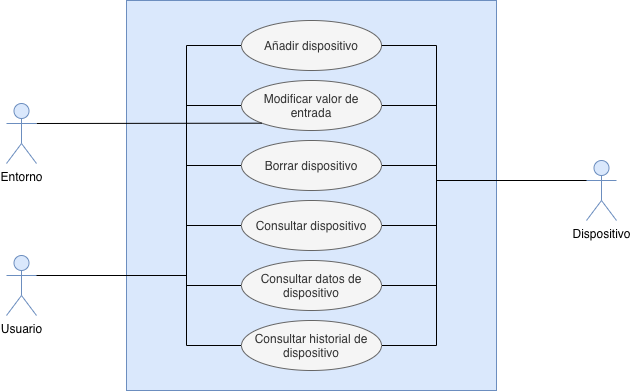

The diagram above was exported from draw.io. Its source (the exported page's mxGraphModel, read from the mxfile embedded in the PNG):
<mxGraphModel dx="988" dy="663" grid="1" gridSize="10" guides="1" tooltips="1" connect="1" arrows="1" fold="1" page="1" pageScale="1" pageWidth="827" pageHeight="1169" math="0" shadow="0">
  <root>
    <mxCell id="0" />
    <mxCell id="1" parent="0" />
    <mxCell id="nxEjMdUrXykUpV8L9yAo-2" value="" style="rounded=0;whiteSpace=wrap;html=1;fillColor=#dae8fc;strokeColor=#6c8ebf;" vertex="1" parent="1">
      <mxGeometry x="240" y="160" width="370" height="390" as="geometry" />
    </mxCell>
    <mxCell id="nxEjMdUrXykUpV8L9yAo-31" style="edgeStyle=orthogonalEdgeStyle;rounded=0;orthogonalLoop=1;jettySize=auto;html=1;exitX=1;exitY=0.3333333333333333;exitDx=0;exitDy=0;exitPerimeter=0;entryX=0;entryY=0.5;entryDx=0;entryDy=0;endArrow=none;endFill=0;" edge="1" parent="1" source="nxEjMdUrXykUpV8L9yAo-1" target="nxEjMdUrXykUpV8L9yAo-3">
      <mxGeometry relative="1" as="geometry">
        <Array as="points">
          <mxPoint x="300" y="435" />
          <mxPoint x="300" y="205" />
        </Array>
      </mxGeometry>
    </mxCell>
    <mxCell id="nxEjMdUrXykUpV8L9yAo-32" style="edgeStyle=orthogonalEdgeStyle;rounded=0;orthogonalLoop=1;jettySize=auto;html=1;exitX=1;exitY=0.3333333333333333;exitDx=0;exitDy=0;exitPerimeter=0;entryX=0;entryY=0.5;entryDx=0;entryDy=0;endArrow=none;endFill=0;" edge="1" parent="1" source="nxEjMdUrXykUpV8L9yAo-1" target="nxEjMdUrXykUpV8L9yAo-26">
      <mxGeometry relative="1" as="geometry">
        <Array as="points">
          <mxPoint x="300" y="435" />
          <mxPoint x="300" y="265" />
        </Array>
      </mxGeometry>
    </mxCell>
    <mxCell id="nxEjMdUrXykUpV8L9yAo-33" style="edgeStyle=orthogonalEdgeStyle;rounded=0;orthogonalLoop=1;jettySize=auto;html=1;exitX=1;exitY=0.3333333333333333;exitDx=0;exitDy=0;exitPerimeter=0;entryX=0;entryY=0.5;entryDx=0;entryDy=0;endArrow=none;endFill=0;" edge="1" parent="1" source="nxEjMdUrXykUpV8L9yAo-1" target="nxEjMdUrXykUpV8L9yAo-27">
      <mxGeometry relative="1" as="geometry">
        <Array as="points">
          <mxPoint x="300" y="435" />
          <mxPoint x="300" y="325" />
        </Array>
      </mxGeometry>
    </mxCell>
    <mxCell id="nxEjMdUrXykUpV8L9yAo-34" style="edgeStyle=orthogonalEdgeStyle;rounded=0;orthogonalLoop=1;jettySize=auto;html=1;exitX=1;exitY=0.3333333333333333;exitDx=0;exitDy=0;exitPerimeter=0;entryX=0;entryY=0.5;entryDx=0;entryDy=0;endArrow=none;endFill=0;" edge="1" parent="1" source="nxEjMdUrXykUpV8L9yAo-1" target="nxEjMdUrXykUpV8L9yAo-29">
      <mxGeometry relative="1" as="geometry">
        <Array as="points">
          <mxPoint x="300" y="435" />
          <mxPoint x="300" y="385" />
        </Array>
      </mxGeometry>
    </mxCell>
    <mxCell id="nxEjMdUrXykUpV8L9yAo-35" style="edgeStyle=orthogonalEdgeStyle;rounded=0;orthogonalLoop=1;jettySize=auto;html=1;exitX=1;exitY=0.3333333333333333;exitDx=0;exitDy=0;exitPerimeter=0;entryX=0;entryY=0.5;entryDx=0;entryDy=0;endArrow=none;endFill=0;" edge="1" parent="1" source="nxEjMdUrXykUpV8L9yAo-1" target="nxEjMdUrXykUpV8L9yAo-30">
      <mxGeometry relative="1" as="geometry">
        <Array as="points">
          <mxPoint x="300" y="435" />
          <mxPoint x="300" y="445" />
        </Array>
      </mxGeometry>
    </mxCell>
    <mxCell id="nxEjMdUrXykUpV8L9yAo-36" style="edgeStyle=orthogonalEdgeStyle;rounded=0;orthogonalLoop=1;jettySize=auto;html=1;exitX=1;exitY=0.3333333333333333;exitDx=0;exitDy=0;exitPerimeter=0;entryX=0;entryY=0.5;entryDx=0;entryDy=0;endArrow=none;endFill=0;" edge="1" parent="1" source="nxEjMdUrXykUpV8L9yAo-1" target="nxEjMdUrXykUpV8L9yAo-28">
      <mxGeometry relative="1" as="geometry">
        <Array as="points">
          <mxPoint x="300" y="435" />
          <mxPoint x="300" y="505" />
        </Array>
      </mxGeometry>
    </mxCell>
    <mxCell id="nxEjMdUrXykUpV8L9yAo-1" value="Usuario" style="shape=umlActor;verticalLabelPosition=bottom;verticalAlign=top;html=1;outlineConnect=0;fillColor=#dae8fc;strokeColor=#6c8ebf;" vertex="1" parent="1">
      <mxGeometry x="120" y="415" width="30" height="60" as="geometry" />
    </mxCell>
    <mxCell id="nxEjMdUrXykUpV8L9yAo-3" value="Añadir dispositivo" style="ellipse;whiteSpace=wrap;html=1;fillColor=#f5f5f5;strokeColor=#666666;fontColor=#333333;" vertex="1" parent="1">
      <mxGeometry x="355" y="180" width="140" height="50" as="geometry" />
    </mxCell>
    <mxCell id="nxEjMdUrXykUpV8L9yAo-37" style="edgeStyle=orthogonalEdgeStyle;rounded=0;orthogonalLoop=1;jettySize=auto;html=1;exitX=0;exitY=0.3333333333333333;exitDx=0;exitDy=0;exitPerimeter=0;entryX=1;entryY=0.5;entryDx=0;entryDy=0;endArrow=none;endFill=0;" edge="1" parent="1" source="nxEjMdUrXykUpV8L9yAo-5" target="nxEjMdUrXykUpV8L9yAo-3">
      <mxGeometry relative="1" as="geometry">
        <Array as="points">
          <mxPoint x="550" y="340" />
          <mxPoint x="550" y="205" />
        </Array>
      </mxGeometry>
    </mxCell>
    <mxCell id="nxEjMdUrXykUpV8L9yAo-38" style="edgeStyle=orthogonalEdgeStyle;rounded=0;orthogonalLoop=1;jettySize=auto;html=1;exitX=0;exitY=0.3333333333333333;exitDx=0;exitDy=0;exitPerimeter=0;entryX=1;entryY=0.5;entryDx=0;entryDy=0;endArrow=none;endFill=0;" edge="1" parent="1" source="nxEjMdUrXykUpV8L9yAo-5" target="nxEjMdUrXykUpV8L9yAo-26">
      <mxGeometry relative="1" as="geometry">
        <Array as="points">
          <mxPoint x="550" y="340" />
          <mxPoint x="550" y="265" />
        </Array>
      </mxGeometry>
    </mxCell>
    <mxCell id="nxEjMdUrXykUpV8L9yAo-41" style="edgeStyle=orthogonalEdgeStyle;rounded=0;orthogonalLoop=1;jettySize=auto;html=1;exitX=0;exitY=0.3333333333333333;exitDx=0;exitDy=0;exitPerimeter=0;entryX=1;entryY=0.5;entryDx=0;entryDy=0;endArrow=none;endFill=0;" edge="1" parent="1" source="nxEjMdUrXykUpV8L9yAo-5" target="nxEjMdUrXykUpV8L9yAo-27">
      <mxGeometry relative="1" as="geometry">
        <Array as="points">
          <mxPoint x="550" y="340" />
          <mxPoint x="550" y="325" />
        </Array>
      </mxGeometry>
    </mxCell>
    <mxCell id="nxEjMdUrXykUpV8L9yAo-42" style="edgeStyle=orthogonalEdgeStyle;rounded=0;orthogonalLoop=1;jettySize=auto;html=1;exitX=0;exitY=0.3333333333333333;exitDx=0;exitDy=0;exitPerimeter=0;entryX=1;entryY=0.5;entryDx=0;entryDy=0;endArrow=none;endFill=0;" edge="1" parent="1" source="nxEjMdUrXykUpV8L9yAo-5" target="nxEjMdUrXykUpV8L9yAo-29">
      <mxGeometry relative="1" as="geometry">
        <Array as="points">
          <mxPoint x="550" y="340" />
          <mxPoint x="550" y="385" />
        </Array>
      </mxGeometry>
    </mxCell>
    <mxCell id="nxEjMdUrXykUpV8L9yAo-43" style="edgeStyle=orthogonalEdgeStyle;rounded=0;orthogonalLoop=1;jettySize=auto;html=1;exitX=0;exitY=0.3333333333333333;exitDx=0;exitDy=0;exitPerimeter=0;entryX=1;entryY=0.5;entryDx=0;entryDy=0;endArrow=none;endFill=0;" edge="1" parent="1" source="nxEjMdUrXykUpV8L9yAo-5" target="nxEjMdUrXykUpV8L9yAo-30">
      <mxGeometry relative="1" as="geometry">
        <Array as="points">
          <mxPoint x="550" y="340" />
          <mxPoint x="550" y="445" />
        </Array>
      </mxGeometry>
    </mxCell>
    <mxCell id="nxEjMdUrXykUpV8L9yAo-44" style="edgeStyle=orthogonalEdgeStyle;rounded=0;orthogonalLoop=1;jettySize=auto;html=1;exitX=0;exitY=0.3333333333333333;exitDx=0;exitDy=0;exitPerimeter=0;entryX=1;entryY=0.5;entryDx=0;entryDy=0;endArrow=none;endFill=0;" edge="1" parent="1" source="nxEjMdUrXykUpV8L9yAo-5" target="nxEjMdUrXykUpV8L9yAo-28">
      <mxGeometry relative="1" as="geometry">
        <Array as="points">
          <mxPoint x="550" y="340" />
          <mxPoint x="550" y="505" />
        </Array>
      </mxGeometry>
    </mxCell>
    <mxCell id="nxEjMdUrXykUpV8L9yAo-5" value="Dispositivo" style="shape=umlActor;verticalLabelPosition=bottom;verticalAlign=top;html=1;outlineConnect=0;fillColor=#dae8fc;strokeColor=#6c8ebf;" vertex="1" parent="1">
      <mxGeometry x="700" y="320" width="30" height="60" as="geometry" />
    </mxCell>
    <mxCell id="nxEjMdUrXykUpV8L9yAo-26" value="Modificar valor de entrada" style="ellipse;whiteSpace=wrap;html=1;fillColor=#f5f5f5;strokeColor=#666666;fontColor=#333333;" vertex="1" parent="1">
      <mxGeometry x="355" y="240" width="140" height="50" as="geometry" />
    </mxCell>
    <mxCell id="nxEjMdUrXykUpV8L9yAo-27" value="Borrar dispositivo" style="ellipse;whiteSpace=wrap;html=1;fillColor=#f5f5f5;strokeColor=#666666;fontColor=#333333;" vertex="1" parent="1">
      <mxGeometry x="355" y="300" width="140" height="50" as="geometry" />
    </mxCell>
    <mxCell id="nxEjMdUrXykUpV8L9yAo-28" value="Consultar historial de dispositivo" style="ellipse;whiteSpace=wrap;html=1;fillColor=#f5f5f5;strokeColor=#666666;fontColor=#333333;" vertex="1" parent="1">
      <mxGeometry x="355" y="480" width="140" height="50" as="geometry" />
    </mxCell>
    <mxCell id="nxEjMdUrXykUpV8L9yAo-29" value="Consultar dispositivo" style="ellipse;whiteSpace=wrap;html=1;fillColor=#f5f5f5;strokeColor=#666666;fontColor=#333333;" vertex="1" parent="1">
      <mxGeometry x="355" y="360" width="140" height="50" as="geometry" />
    </mxCell>
    <mxCell id="nxEjMdUrXykUpV8L9yAo-30" value="Consultar datos de dispositivo" style="ellipse;whiteSpace=wrap;html=1;fillColor=#f5f5f5;strokeColor=#666666;fontColor=#333333;" vertex="1" parent="1">
      <mxGeometry x="355" y="420" width="140" height="50" as="geometry" />
    </mxCell>
    <mxCell id="nxEjMdUrXykUpV8L9yAo-40" style="edgeStyle=orthogonalEdgeStyle;rounded=0;orthogonalLoop=1;jettySize=auto;html=1;exitX=1;exitY=0.3333333333333333;exitDx=0;exitDy=0;exitPerimeter=0;entryX=0;entryY=1;entryDx=0;entryDy=0;endArrow=none;endFill=0;" edge="1" parent="1" source="nxEjMdUrXykUpV8L9yAo-39" target="nxEjMdUrXykUpV8L9yAo-26">
      <mxGeometry relative="1" as="geometry">
        <Array as="points">
          <mxPoint x="150" y="283" />
        </Array>
      </mxGeometry>
    </mxCell>
    <mxCell id="nxEjMdUrXykUpV8L9yAo-39" value="Entorno" style="shape=umlActor;verticalLabelPosition=bottom;verticalAlign=top;html=1;outlineConnect=0;fillColor=#dae8fc;strokeColor=#6c8ebf;" vertex="1" parent="1">
      <mxGeometry x="120" y="263" width="30" height="60" as="geometry" />
    </mxCell>
  </root>
</mxGraphModel>